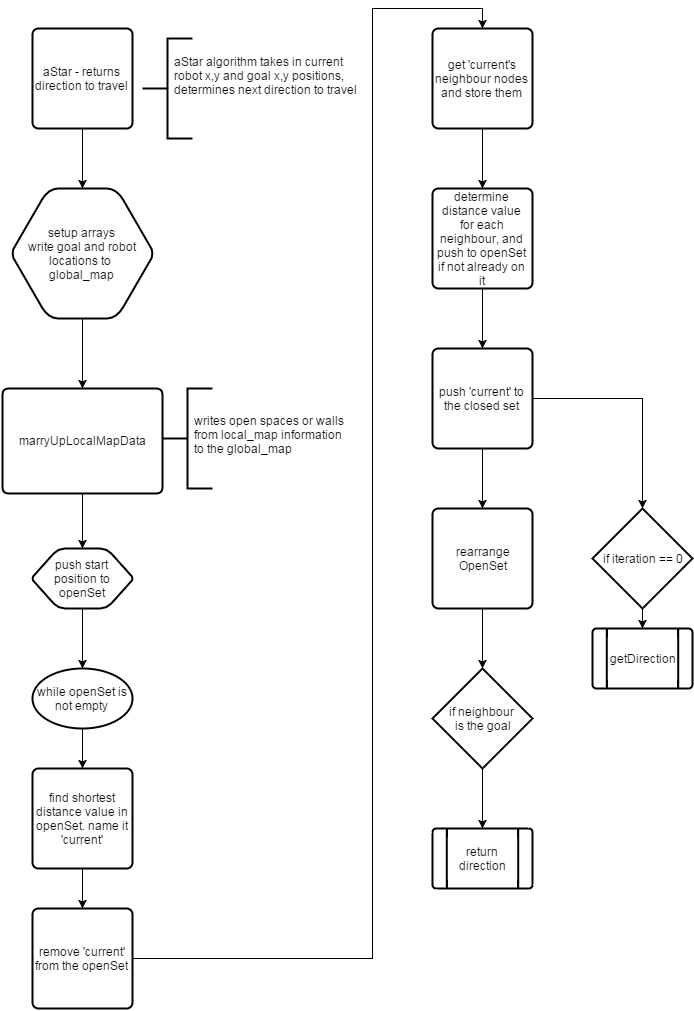

The diagram above was exported from draw.io. Its source (the exported page's mxGraphModel, read from the mxfile embedded in the PNG):
<mxGraphModel dx="1834" dy="1936" grid="1" gridSize="10" guides="1" tooltips="1" connect="1" arrows="1" fold="1" page="0" pageScale="1" pageWidth="826" pageHeight="1169" background="none" math="0" shadow="0">
  <root>
    <mxCell id="0" />
    <mxCell id="1" parent="0" />
    <mxCell id="2" style="edgeStyle=orthogonalEdgeStyle;rounded=0;html=1;entryX=0.5;entryY=0;entryPerimeter=0;jettySize=auto;orthogonalLoop=1;" edge="1" source="3" target="7" parent="1">
      <mxGeometry x="-20" y="1030" as="geometry" />
    </mxCell>
    <mxCell id="3" value="aStar - returns direction to travel" style="strokeWidth=2;html=1;shape=mxgraph.flowchart.process;whiteSpace=wrap;" vertex="1" parent="1">
      <mxGeometry x="-70" y="930" width="100" height="100" as="geometry" />
    </mxCell>
    <mxCell id="4" value="" style="strokeWidth=2;html=1;shape=mxgraph.flowchart.annotation_2;align=left;" vertex="1" parent="1">
      <mxGeometry x="60" y="1290" width="50" height="100" as="geometry" />
    </mxCell>
    <mxCell id="5" value="&lt;font face=&quot;helvetica&quot;&gt;aStar algorithm takes&amp;nbsp;&lt;/font&gt;&lt;span style=&quot;font-family: &amp;#34;helvetica&amp;#34; ; line-height: 1.2&quot;&gt;in current&amp;nbsp;&lt;/span&gt;&lt;div&gt;&lt;span style=&quot;font-family: &amp;#34;helvetica&amp;#34; ; line-height: 1.2&quot;&gt;robot x,y&amp;nbsp;&lt;/span&gt;&lt;span style=&quot;font-family: &amp;#34;helvetica&amp;#34; ; line-height: 1.2&quot;&gt;and goal x,y&amp;nbsp;&lt;/span&gt;&lt;span style=&quot;font-family: &amp;#34;helvetica&amp;#34; ; line-height: 1.2&quot;&gt;positions,&amp;nbsp;&lt;/span&gt;&lt;/div&gt;&lt;div&gt;&lt;span style=&quot;font-family: &amp;#34;helvetica&amp;#34; ; line-height: 1.2&quot;&gt;determines&lt;/span&gt;&lt;span style=&quot;font-family: &amp;#34;helvetica&amp;#34; ; line-height: 1.2&quot;&gt;&amp;nbsp;next direction to travel&lt;/span&gt;&lt;/div&gt;" style="text;html=1;" vertex="1" parent="1">
      <mxGeometry x="70" y="950" width="200" height="70" as="geometry" />
    </mxCell>
    <mxCell id="6" style="edgeStyle=orthogonalEdgeStyle;rounded=0;html=1;entryX=0.5;entryY=0;entryPerimeter=0;jettySize=auto;orthogonalLoop=1;" edge="1" source="7" target="9" parent="1">
      <mxGeometry x="-20" y="1220" as="geometry" />
    </mxCell>
    <mxCell id="7" value="setup arrays&lt;div&gt;write goal and robot locations to&amp;nbsp;&lt;/div&gt;&lt;div&gt;global_map&lt;/div&gt;" style="strokeWidth=2;html=1;shape=mxgraph.flowchart.preparation;whiteSpace=wrap;" vertex="1" parent="1">
      <mxGeometry x="-90" y="1090" width="140" height="130" as="geometry" />
    </mxCell>
    <mxCell id="8" style="edgeStyle=orthogonalEdgeStyle;rounded=0;html=1;entryX=0.5;entryY=0;entryPerimeter=0;jettySize=auto;orthogonalLoop=1;" edge="1" source="9" target="13" parent="1">
      <mxGeometry x="-20" y="1395" as="geometry" />
    </mxCell>
    <mxCell id="9" value="marryUpLocalMapData" style="strokeWidth=2;html=1;shape=mxgraph.flowchart.process;whiteSpace=wrap;" vertex="1" parent="1">
      <mxGeometry x="-100" y="1290" width="160" height="105" as="geometry" />
    </mxCell>
    <mxCell id="10" value="" style="strokeWidth=2;html=1;shape=mxgraph.flowchart.annotation_2;align=left;" vertex="1" parent="1">
      <mxGeometry x="40" y="940" width="50" height="100" as="geometry" />
    </mxCell>
    <mxCell id="11" value="writes open spaces or walls&lt;div&gt;from local_map information&lt;/div&gt;&lt;div&gt;to the global_map&lt;div&gt;&lt;br&gt;&lt;/div&gt;&lt;/div&gt;" style="text;html=1;resizable=0;autosize=1;align=left;verticalAlign=top;spacingTop=-4;points=[];" vertex="1" parent="1">
      <mxGeometry x="90" y="1313" width="170" height="60" as="geometry" />
    </mxCell>
    <mxCell id="12" style="edgeStyle=orthogonalEdgeStyle;rounded=0;html=1;entryX=0.5;entryY=0;entryPerimeter=0;jettySize=auto;orthogonalLoop=1;" edge="1" source="13" target="15" parent="1">
      <mxGeometry x="-20" y="1510" as="geometry" />
    </mxCell>
    <mxCell id="13" value="push start position to openSet" style="strokeWidth=2;html=1;shape=mxgraph.flowchart.preparation;whiteSpace=wrap;" vertex="1" parent="1">
      <mxGeometry x="-70" y="1450" width="100" height="60" as="geometry" />
    </mxCell>
    <mxCell id="14" style="edgeStyle=orthogonalEdgeStyle;rounded=0;html=1;jettySize=auto;orthogonalLoop=1;" edge="1" source="15" target="17" parent="1">
      <mxGeometry x="-20" y="1630" as="geometry" />
    </mxCell>
    <mxCell id="15" value="while openSet is not empty" style="strokeWidth=2;html=1;shape=mxgraph.flowchart.start_1;whiteSpace=wrap;" vertex="1" parent="1">
      <mxGeometry x="-70" y="1570" width="100" height="60" as="geometry" />
    </mxCell>
    <mxCell id="16" style="edgeStyle=orthogonalEdgeStyle;rounded=0;html=1;exitX=0.5;exitY=1;exitPerimeter=0;entryX=0.5;entryY=0;entryPerimeter=0;jettySize=auto;orthogonalLoop=1;" edge="1" source="17" target="19" parent="1">
      <mxGeometry x="-20" y="1770" as="geometry" />
    </mxCell>
    <mxCell id="17" value="find shortest distance value in openSet. name it 'current'" style="strokeWidth=2;html=1;shape=mxgraph.flowchart.process;whiteSpace=wrap;" vertex="1" parent="1">
      <mxGeometry x="-70" y="1670" width="100" height="100" as="geometry" />
    </mxCell>
    <mxCell id="18" style="edgeStyle=orthogonalEdgeStyle;rounded=0;html=1;entryX=0.5;entryY=0;entryPerimeter=0;jettySize=auto;orthogonalLoop=1;" edge="1" source="19" target="21" parent="1">
      <mxGeometry x="30" y="910" as="geometry">
        <Array as="points">
          <mxPoint x="270" y="1860" />
          <mxPoint x="270" y="910" />
          <mxPoint x="380" y="910" />
        </Array>
      </mxGeometry>
    </mxCell>
    <mxCell id="19" value="remove 'current' from the openSet" style="strokeWidth=2;html=1;shape=mxgraph.flowchart.process;whiteSpace=wrap;" vertex="1" parent="1">
      <mxGeometry x="-70" y="1810" width="100" height="100" as="geometry" />
    </mxCell>
    <mxCell id="20" style="edgeStyle=orthogonalEdgeStyle;rounded=0;html=1;entryX=0.5;entryY=0;entryPerimeter=0;jettySize=auto;orthogonalLoop=1;" edge="1" source="21" target="23" parent="1">
      <mxGeometry x="380" y="1030" as="geometry" />
    </mxCell>
    <mxCell id="21" value="get 'current's neighbour nodes and store them" style="strokeWidth=2;html=1;shape=mxgraph.flowchart.process;whiteSpace=wrap;" vertex="1" parent="1">
      <mxGeometry x="330" y="930" width="100" height="100" as="geometry" />
    </mxCell>
    <mxCell id="22" style="edgeStyle=orthogonalEdgeStyle;rounded=0;html=1;entryX=0.5;entryY=0;entryPerimeter=0;jettySize=auto;orthogonalLoop=1;" edge="1" source="23" target="26" parent="1">
      <mxGeometry x="380" y="1190" as="geometry" />
    </mxCell>
    <mxCell id="23" value="determine distance value for each neighbour, and push to openSet if not already on it" style="strokeWidth=2;html=1;shape=mxgraph.flowchart.process;whiteSpace=wrap;" vertex="1" parent="1">
      <mxGeometry x="330" y="1090" width="100" height="100" as="geometry" />
    </mxCell>
    <mxCell id="24" style="edgeStyle=orthogonalEdgeStyle;rounded=0;html=1;entryX=0.5;entryY=0;entryPerimeter=0;jettySize=auto;orthogonalLoop=1;" edge="1" source="26" target="28" parent="1">
      <mxGeometry x="430" y="1300" as="geometry" />
    </mxCell>
    <mxCell id="25" style="edgeStyle=orthogonalEdgeStyle;rounded=0;html=1;jettySize=auto;orthogonalLoop=1;" edge="1" source="26" target="31" parent="1">
      <mxGeometry x="380" y="1350" as="geometry" />
    </mxCell>
    <mxCell id="26" value="push 'current' to the closed set" style="strokeWidth=2;html=1;shape=mxgraph.flowchart.process;whiteSpace=wrap;" vertex="1" parent="1">
      <mxGeometry x="330" y="1250" width="100" height="100" as="geometry" />
    </mxCell>
    <mxCell id="27" style="edgeStyle=orthogonalEdgeStyle;rounded=0;html=1;entryX=0.5;entryY=0;entryPerimeter=0;jettySize=auto;orthogonalLoop=1;" edge="1" source="28" target="29" parent="1">
      <mxGeometry x="540" y="1510" as="geometry" />
    </mxCell>
    <mxCell id="28" value="if iteration == 0" style="strokeWidth=2;html=1;shape=mxgraph.flowchart.decision;whiteSpace=wrap;" vertex="1" parent="1">
      <mxGeometry x="490" y="1410" width="100" height="100" as="geometry" />
    </mxCell>
    <mxCell id="29" value="getDirection" style="strokeWidth=2;html=1;shape=mxgraph.flowchart.predefined_process;whiteSpace=wrap;" vertex="1" parent="1">
      <mxGeometry x="490" y="1530" width="100" height="60" as="geometry" />
    </mxCell>
    <mxCell id="30" style="edgeStyle=orthogonalEdgeStyle;rounded=0;html=1;entryX=0.5;entryY=0;entryPerimeter=0;jettySize=auto;orthogonalLoop=1;" edge="1" source="31" target="33" parent="1">
      <mxGeometry x="380" y="1510" as="geometry" />
    </mxCell>
    <mxCell id="31" value="rearrange&lt;div&gt;OpenSet&lt;/div&gt;" style="strokeWidth=2;html=1;shape=mxgraph.flowchart.process;whiteSpace=wrap;" vertex="1" parent="1">
      <mxGeometry x="330" y="1410" width="100" height="100" as="geometry" />
    </mxCell>
    <mxCell id="32" style="edgeStyle=orthogonalEdgeStyle;rounded=0;html=1;entryX=0.5;entryY=0;entryPerimeter=0;jettySize=auto;orthogonalLoop=1;" edge="1" source="33" target="34" parent="1">
      <mxGeometry x="380" y="1670" as="geometry" />
    </mxCell>
    <mxCell id="33" value="if neighbour&amp;nbsp;&lt;div&gt;is the goal&lt;/div&gt;" style="strokeWidth=2;html=1;shape=mxgraph.flowchart.decision;whiteSpace=wrap;" vertex="1" parent="1">
      <mxGeometry x="330" y="1570" width="100" height="100" as="geometry" />
    </mxCell>
    <mxCell id="34" value="return&lt;div&gt;direction&lt;/div&gt;" style="strokeWidth=2;html=1;shape=mxgraph.flowchart.predefined_process;whiteSpace=wrap;" vertex="1" parent="1">
      <mxGeometry x="330" y="1730" width="100" height="60" as="geometry" />
    </mxCell>
  </root>
</mxGraphModel>